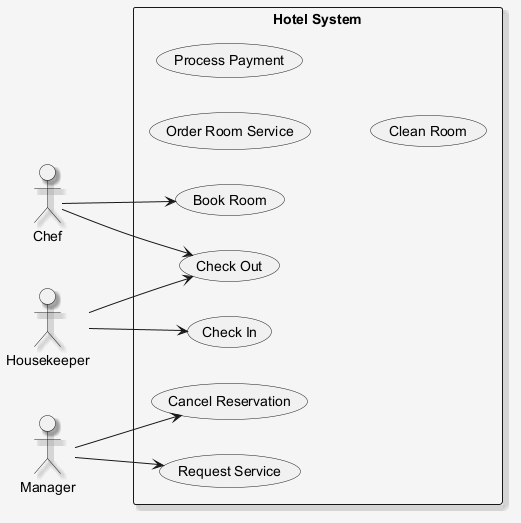

The diagram above was rendered by PlantUML. Its source (embedded in the PNG):
@startuml
skinparam shadowing false
skinparam backgroundColor #F5F5F5
skinparam shadowing true
left to right direction
actor "Chef" as C
actor "Housekeeper" as H
actor "Manager" as M
rectangle "Hotel System" {
  usecase "Cancel Reservation" as UC_CancelReservation
  usecase "Check Out" as UC_CheckOut
  usecase "Order Room Service" as UC_OrderRoomService
  usecase "Check In" as UC_CheckIn
  usecase "Process Payment" as UC_ProcessPayment
  usecase "Book Room" as UC_BookRoom
  usecase "Clean Room" as UC_CleanRoom
  usecase "Request Service" as UC_RequestService
}
C --> UC_CheckOut
C --> UC_BookRoom
H --> UC_CheckIn
H --> UC_CheckOut
M --> UC_CancelReservation
M --> UC_RequestService
@enduml